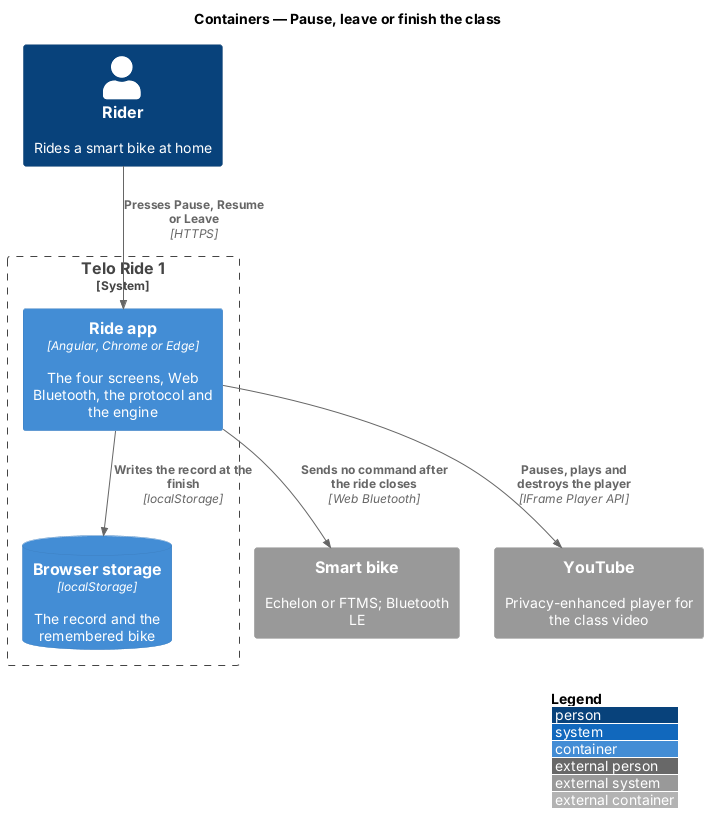

The diagram above was rendered by PlantUML. Its source (embedded in the PNG):
@startuml
!include <C4/C4_Container>
LAYOUT_WITH_LEGEND()
title Containers — Pause, leave or finish the class

Person(rider, "Rider", "Rides a smart bike at home")
System_Boundary(telo, "Telo Ride 1") {
  Container(app, "Ride app", "Angular, Chrome or Edge", "The four screens, Web Bluetooth, the protocol and the engine")
  ContainerDb(storage, "Browser storage", "localStorage", "The record and the remembered bike")
}
System_Ext(bike, "Smart bike", "Echelon or FTMS; Bluetooth LE")
System_Ext(youtube, "YouTube", "Privacy-enhanced player for the class video")

Rel(rider, app, "Presses Pause, Resume or Leave", "HTTPS")
Rel(app, storage, "Writes the record at the finish", "localStorage")
Rel(app, bike, "Sends no command after the ride closes", "Web Bluetooth")
Rel(app, youtube, "Pauses, plays and destroys the player", "IFrame Player API")
@enduml